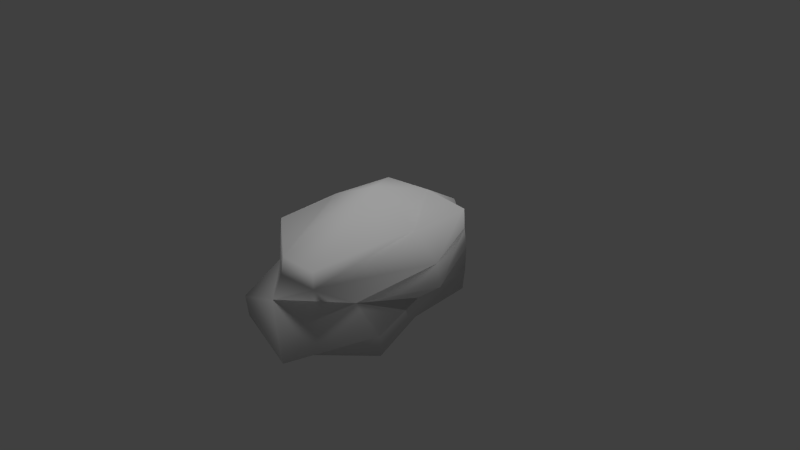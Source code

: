 # Source: Pedra2.blend  (saved by Blender 2.68.0; exported with 4.5.12 LTS)
import bpy
from mathutils import Matrix  # noqa: F401  (used for matrix-valued properties, if any)

bpy.ops.wm.read_factory_settings(use_empty=True)
scene = bpy.context.scene
scene.name = 'Scene'

# ---- collections
col_collection_1 = bpy.data.collections.new('Collection 1'); scene.collection.children.link(col_collection_1)

# ---- world
world_world = bpy.data.worlds.new('World'); scene.world = world_world
world_world.color = (0.05088, 0.05088, 0.05088)
world_world.use_sun_shadow = False
world_world.sun_shadow_jitter_overblur = 0.0
world_world.cycles.sampling_method = 'MANUAL'
world_world.cycles.sample_map_resolution = 256

# ---- cameras
cam_camera = bpy.data.cameras.new('Camera')
cam_camera.clip_end = 100.0
cam_camera.lens = 35.0
cam_camera.sensor_width = 32.0
cam_camera.sensor_height = 18.0
cam_camera.ortho_scale = 7.314
cam_camera.dof.focus_distance = 0.0
cam_camera.dof.aperture_fstop = 128.0

# ---- lights
light_sun = bpy.data.lights.new('Sun', 'SUN')
light_sun.transmission_factor = 0.0
light_sun.angle = 0.1993
light_sun.energy = 1.0
light_sun.shadow_buffer_clip_start = 0.5
light_sun.shadow_soft_size = 0.1
light_sun.shadow_cascade_max_distance = 1000.0
light_sun.cycles.use_multiple_importance_sampling = False
light_lamp = bpy.data.lights.new('Lamp', 'POINT')
light_lamp.transmission_factor = 0.0
light_lamp.cutoff_distance = 30.0
light_lamp.energy = 100.0
light_lamp.shadow_buffer_clip_start = 1.001
light_lamp.shadow_soft_size = 0.1
light_lamp.shadow_maximum_resolution = 0.006
light_lamp.use_absolute_resolution = True
light_lamp.cycles.use_multiple_importance_sampling = False

# ---- meshes
me_cube_001 = bpy.data.meshes.new('Cube.001')
me_cube_001.from_pydata([(-0.7006, -1.498, -0.5841), (-0.7006, 0.9171, -0.5841), (0.7183, 0.9171, -0.5841), (1.112, -0.9008, -0.5841), (-0.7006, -0.9008, 0.5826), (-0.7006, 0.9171, 0.5826), (0.7183, 0.9171, 0.5826), (0.6163, -1.439, 0.5433), (-0.7361, 0.008148, 0.6118), (-0.7361, 1.023, -0.0007579), (-0.7361, 0.008148, -0.6133), (-0.7361, -0.9462, -0.0007579), (0.00887, 0.9625, 0.6118), (0.7114, 0.98, -0.0007579), (0.00887, 0.9625, -0.6133), (0.7538, 0.008148, 0.6118), (0.7538, -0.9462, -0.0007579), (0.7538, 0.008148, -0.6133), (0.1135, -1.471, 0.564), (0.4028, -1.543, -0.6133), (-0.8425, 0.008148, -0.0007579), (0.00887, 1.553, -0.0007579), (1.182, 0.008148, -0.0007579), (0.00887, -1.596, -0.0007579), (0.00887, 0.008148, -0.9097), (0.00887, 0.008148, 0.9344), (-0.7183, -0.9235, 0.2909), (-0.7183, 1.001, 0.2909), (0.6937, 0.9572, 0.2909), (0.6288, -1.455, 0.3366), (-0.7893, 0.008148, 0.3055), (0.00887, 1.485, 0.3055), (1.128, 0.008148, 0.3055), (0.1135, -1.519, 0.3469), (-0.7183, 0.9398, -0.2924), (0.7361, 0.9398, -0.2924), (1.13, -0.9235, -0.2924), (-0.7183, -1.52, -0.2924), (-0.7893, 0.008148, -0.307), (0.00887, 1.031, -0.307), (0.807, 0.008148, -0.307), (0.4028, -1.791, -0.6165)], [], [(38, 34, 1, 10), (39, 35, 2, 14), (40, 36, 3, 17), (41, 37, 0, 19), (24, 14, 2, 17), (25, 12, 5, 8), (37, 38, 10, 0), (26, 30, 20, 11), (30, 27, 9, 20), (34, 39, 14, 1), (27, 31, 21, 9), (31, 28, 13, 21), (35, 40, 17, 2), (28, 32, 22, 13), (32, 29, 16, 22), (36, 41, 19, 3), (29, 33, 23, 16), (33, 26, 11, 23), (19, 24, 17, 3), (0, 10, 24, 19), (10, 1, 14, 24), (18, 25, 8, 4), (7, 15, 25, 18), (15, 6, 12, 25), (4, 8, 30, 26), (8, 5, 27, 30), (5, 12, 31, 27), (12, 6, 28, 31), (6, 15, 32, 28), (15, 7, 29, 32), (7, 18, 33, 29), (18, 4, 26, 33), (20, 9, 34, 38), (21, 13, 35, 39), (22, 16, 36, 40), (23, 11, 37, 41), (11, 20, 38, 37), (9, 21, 39, 34), (13, 22, 40, 35), (16, 23, 41, 36)])
me_cube_001.polygons.foreach_set('use_smooth', [True] * 40)
_uv = me_cube_001.uv_layers.new(name='UVMap')
_uv.uv.foreach_set('vector', [0.6067, 0.4331, 0.815, 0.3896, 0.8052, 0.2684, 0.6001, 0.3142, 0.7549, 0.3068, 0.6182, 0.2296, 0.6143, 0.08103, 0.734, 0.1691, 0.3533, 0.2889, 0.08103, 0.3243, 0.09536, 0.1936, 0.367, 0.151, 0.09259, 0.3118, 0.3178, 0.4905, 0.3212, 0.3923, 0.1321, 0.2995, 0.4983, 0.1209, 0.734, 0.1691, 0.6143, 0.08103, 0.367, 0.151, 0.4912, 0.919, 0.7407, 0.7603, 0.8139, 0.7673, 0.6001, 0.7887, 0.3178, 0.4905, 0.6067, 0.4331, 0.6001, 0.3142, 0.3212, 0.3923, 0.4147, 0.6776, 0.6068, 0.6685, 0.6133, 0.5525, 0.4147, 0.5744, 0.6068, 0.6685, 0.8356, 0.6373, 0.8409, 0.5108, 0.6133, 0.5525, 0.815, 0.3896, 0.7549, 0.3068, 0.734, 0.1691, 0.8052, 0.2684, 0.8356, 0.6373, 0.9005, 0.5886, 0.919, 0.4247, 0.8409, 0.5108, 0.9005, 0.5886, 0.6317, 0.5529, 0.6353, 0.3878, 0.919, 0.4247, 0.6182, 0.2296, 0.3533, 0.2889, 0.367, 0.151, 0.6143, 0.08103, 0.6317, 0.5529, 0.2747, 0.5692, 0.2664, 0.4014, 0.6353, 0.3878, 0.2747, 0.5692, 0.08594, 0.6553, 0.1569, 0.4884, 0.2664, 0.4014, 0.08103, 0.3243, 0.09259, 0.3118, 0.1321, 0.2995, 0.09536, 0.1936, 0.08594, 0.6553, 0.1765, 0.6804, 0.1873, 0.5563, 0.1569, 0.4884, 0.1765, 0.6804, 0.4147, 0.6776, 0.4147, 0.5744, 0.1873, 0.5563, 0.1321, 0.2995, 0.4983, 0.1209, 0.367, 0.151, 0.09536, 0.1936, 0.3212, 0.3923, 0.6001, 0.3142, 0.4983, 0.1209, 0.1321, 0.2995, 0.6001, 0.3142, 0.8052, 0.2684, 0.734, 0.1691, 0.4983, 0.1209, 0.1817, 0.7638, 0.4912, 0.919, 0.6001, 0.7887, 0.4146, 0.7835, 0.08773, 0.7419, 0.3549, 0.7494, 0.4912, 0.919, 0.1817, 0.7638, 0.3549, 0.7494, 0.615, 0.7188, 0.7407, 0.7603, 0.4912, 0.919, 0.4146, 0.7835, 0.6001, 0.7887, 0.6068, 0.6685, 0.4147, 0.6776, 0.6001, 0.7887, 0.8139, 0.7673, 0.8356, 0.6373, 0.6068, 0.6685, 0.8139, 0.7673, 0.7407, 0.7603, 0.9005, 0.5886, 0.8356, 0.6373, 0.7407, 0.7603, 0.615, 0.7188, 0.6317, 0.5529, 0.9005, 0.5886, 0.615, 0.7188, 0.3549, 0.7494, 0.2747, 0.5692, 0.6317, 0.5529, 0.3549, 0.7494, 0.08773, 0.7419, 0.08594, 0.6553, 0.2747, 0.5692, 0.08773, 0.7419, 0.1817, 0.7638, 0.1765, 0.6804, 0.08594, 0.6553, 0.1817, 0.7638, 0.4146, 0.7835, 0.4147, 0.6776, 0.1765, 0.6804, 0.6133, 0.5525, 0.8409, 0.5108, 0.815, 0.3896, 0.6067, 0.4331, 0.919, 0.4247, 0.6353, 0.3878, 0.6182, 0.2296, 0.7549, 0.3068, 0.2664, 0.4014, 0.1569, 0.4884, 0.08103, 0.3243, 0.3533, 0.2889, 0.1873, 0.5563, 0.4147, 0.5744, 0.3178, 0.4905, 0.09259, 0.3118, 0.4147, 0.5744, 0.6133, 0.5525, 0.6067, 0.4331, 0.3178, 0.4905, 0.8409, 0.5108, 0.919, 0.4247, 0.7549, 0.3068, 0.815, 0.3896, 0.6353, 0.3878, 0.2664, 0.4014, 0.3533, 0.2889, 0.6182, 0.2296, 0.1569, 0.4884, 0.1873, 0.5563, 0.09259, 0.3118, 0.08103, 0.3243])
me_cube_001.use_remesh_preserve_volume = False
me_cube_001.use_remesh_preserve_attributes = False
me_cube_001.use_mirror_vertex_groups = False
me_cube_001.update()

# ---- objects
ob_sun = bpy.data.objects.new('Sun', light_sun)
ob_cube = bpy.data.objects.new('Cube', me_cube_001)
ob_lamp = bpy.data.objects.new('Lamp', light_lamp)
ob_camera = bpy.data.objects.new('Camera', cam_camera)

# ---- transforms, parenting, visibility, modifiers, constraints
ob_sun.location = (0.4202, -0.7541, 3.012)
ob_sun.lineart.crease_threshold = 0.0
ob_cube.location = (0.0, 0.0, 0.0)
ob_cube.lineart.crease_threshold = 0.0
ob_lamp.location = (4.076, 1.005, 5.904)
ob_lamp.rotation_euler = (0.6503, 0.05522, 1.866)
ob_lamp.lock_rotations_4d = False
ob_lamp.empty_display_type = 'ARROWS'
ob_lamp.color = (0.0, 0.0, 0.0, 0.0)
ob_lamp.lineart.crease_threshold = 0.0
ob_camera.location = (7.481, -6.508, 5.344)
ob_camera.rotation_euler = (1.109, 0.01082, 0.8149)
ob_camera.lock_rotations_4d = False
ob_camera.empty_display_type = 'ARROWS'
ob_camera.color = (0.0, 0.0, 0.0, 0.0)
ob_camera.display_type = 'WIRE'
ob_camera.lineart.crease_threshold = 0.0

# ---- collection membership
col_collection_1.objects.link(ob_sun)
col_collection_1.objects.link(ob_cube)
col_collection_1.objects.link(ob_lamp)
col_collection_1.objects.link(ob_camera)

# ---- scene / render settings (as saved in the file)
scene.camera = ob_camera
scene.frame_start = 1; scene.frame_end = 250; scene.frame_set(1)
scene.render.engine = 'BLENDER_EEVEE_NEXT'
scene.render.image_settings.color_mode = 'RGB'
scene.render.image_settings.compression = 90
scene.render.resolution_percentage = 50
scene.render.dither_intensity = 0.0
scene.cycles.use_denoising = False
scene.cycles.samples = 10
scene.cycles.sampling_pattern = 'TABULATED_SOBOL'
scene.cycles.light_sampling_threshold = 0.0
scene.cycles.use_adaptive_sampling = False
scene.cycles.use_light_tree = False
scene.cycles.blur_glossy = 0.0
scene.cycles.volume_bounces = 1
scene.cycles.pixel_filter_type = 'GAUSSIAN'
scene.cycles.sample_clamp_indirect = 0.0
scene.view_settings.view_transform = 'Standard'
bpy.context.view_layer.update()
